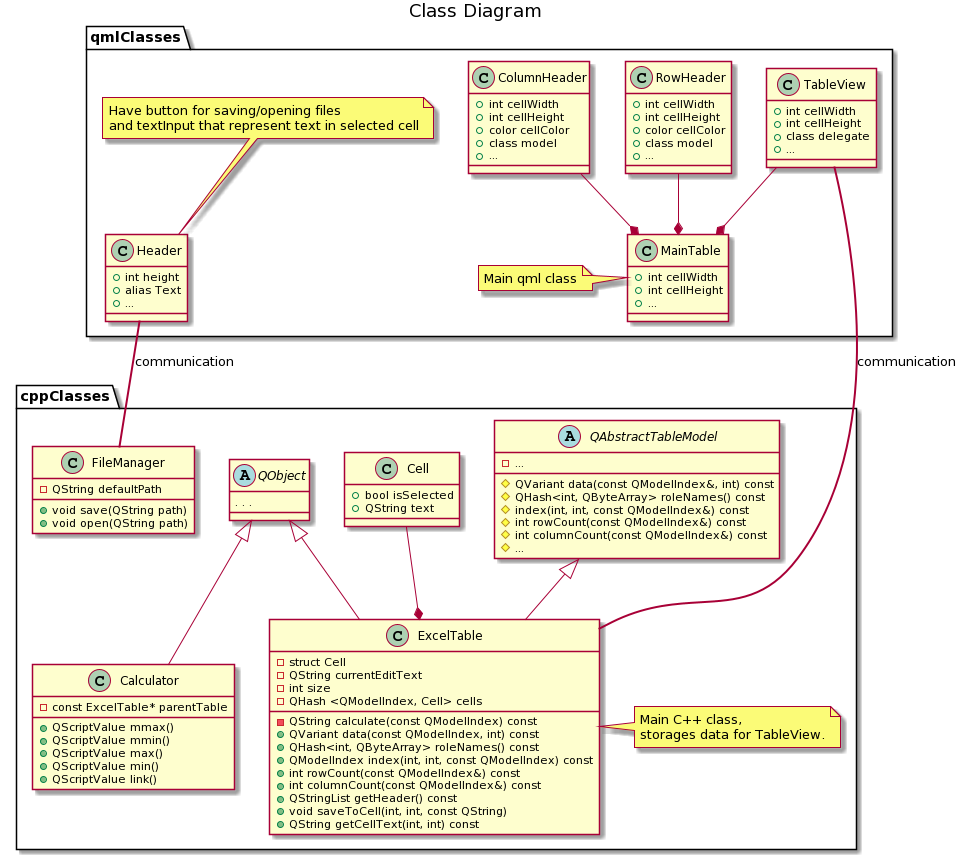

The diagram above was rendered by PlantUML. Its source (embedded in the PNG):
@startuml
namespace cppClasses {
    title Class Diagram 
    abstract class QObject
    abstract class QAbstractTableModel
    class ExcelTable extends QObject, QAbstractTableModel
    class Calculator extends QObject
    class Cell
    class FileManager

    Cell --* ExcelTable

    abstract class QObject {
        . . .
    }
    
    abstract class QAbstractTableModel {
        #QVariant data(const QModelIndex&, int) const
        #QHash<int, QByteArray> roleNames() const
        #index(int, int, const QModelIndex&) const
        #int rowCount(const QModelIndex&) const
        #int columnCount(const QModelIndex&) const
        -{field} ...
        #{method} ...
    }

    class Cell {
        +bool isSelected
        +QString text
    }

    class ExcelTable {
        -struct Cell
        -QString currentEditText
        -int size
        -QHash <QModelIndex, Cell> cells
        -QString calculate(const QModelIndex) const
        +QVariant data(const QModelIndex, int) const 
        +QHash<int, QByteArray> roleNames() const 
        +QModelIndex index(int, int, const QModelIndex) const 
        +int rowCount(const QModelIndex&) const 
        +int columnCount(const QModelIndex&) const 
        +QStringList getHeader() const
        +void saveToCell(int, int, const QString)
        +QString getCellText(int, int) const
    }
    note right: Main C++ class,\nstorages data for TableView.  

    class Calculator {
        -const ExcelTable* parentTable
        +QScriptValue mmax()
        +QScriptValue mmin()
        +QScriptValue max()
        +QScriptValue min()
        +QScriptValue link()
    }

    class FileManager {
        -QString defaultPath
        +void save(QString path)
        +void open(QString path)
    }
}

namespace qmlClasses {
    class ColumnHeader
    class TableView
    class MainTable 
    class RowHeader
    class Header


    class RowHeader {
        +int cellWidth
        +int cellHeight
        +color cellColor
        +class model
        + ...
    }

    class Header {
        +int height
        +alias Text
        + ...
    } 
    note top of Header 
        Have button for saving/opening files 
        and textInput that represent text in selected cell
    end note
    class ColumnHeader {
        +int cellWidth
        +int cellHeight
        +color cellColor
        +class model
        + ...
    }

    class MainTable {
        +int cellWidth
        +int cellHeight
        + ...
    }
    note left: Main qml class

    class TableView {
        +int cellWidth
        +int cellHeight
        +class delegate
        + ...
    }

    ' TableView -[hidden]---> RowHeader
    ' RowHeader -[hidden]> ColumnHeader

    ColumnHeader --* MainTable
    RowHeader --* MainTable
    TableView --* MainTable
    TableView -[bold]- cppClasses.ExcelTable: communication
    Header -[bold]- cppClasses.FileManager: communication
}
@enduml